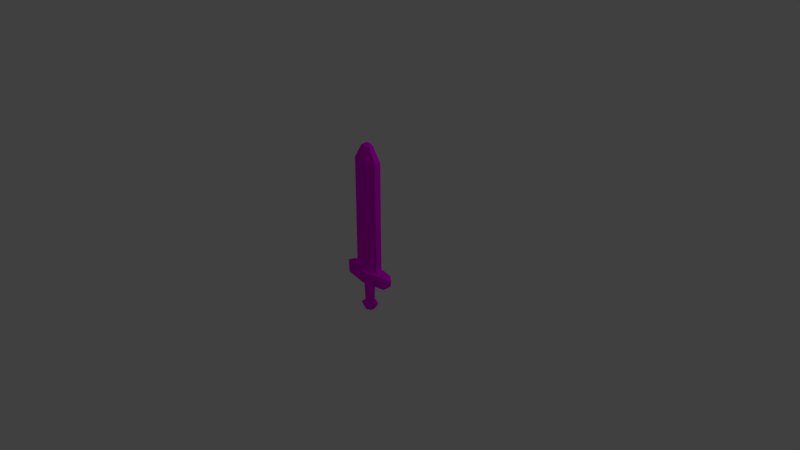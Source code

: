 # Source: sword.blend  (saved by Blender 2.78.0; exported with 4.5.12 LTS)
import bpy
from mathutils import Matrix  # noqa: F401  (used for matrix-valued properties, if any)

bpy.ops.wm.read_factory_settings(use_empty=True)
scene = bpy.context.scene
scene.name = 'Scene'

# ---- collections
col_collection_1 = bpy.data.collections.new('Collection 1'); scene.collection.children.link(col_collection_1)

# ---- images (referenced by path relative to the original .blend; pixels are not part of the script)
import os
ASSET_DIR = os.environ.get("B2B_ASSET_DIR", "")  # directory of the original .blend (textures are referenced by path, not embedded)
HERE = os.path.dirname(os.path.abspath(__file__))  # packed textures are extracted next to this script under _unpacked/

def load_image(name, relpath, width, height, colorspace="sRGB"):
    """Load a texture the original file referenced (path relative to the .blend, or extracted next to this script)."""
    p = next((c for c in (os.path.join(HERE, relpath), os.path.join(ASSET_DIR, relpath)) if relpath and os.path.exists(c)), "")
    if p:
        img = bpy.data.images.load(p, check_existing=True)
        img.name = name
    else:  # same state as the original file: an image datablock whose file is absent (Cycles renders it pink)
        img = bpy.data.images.new(name, width, height)
        img.source = "FILE"
        img.filepath = "//" + (relpath or name)
    img.colorspace_settings.name = colorspace
    return img
img_textures_png = load_image('textures.png', 'textures.png', 1024, 1024, 'sRGB')

# ---- materials (node trees are filled in below, after node groups)
mat_material_001 = bpy.data.materials.new('Material.001')
mat_material_001.alpha_threshold = 0.0
mat_material_001.roughness = 0.5

# ---- material node trees
mat_material_001.use_nodes = True; mat_material_001.node_tree.nodes.clear()
_N = mat_material_001.node_tree.nodes; _L = mat_material_001.node_tree.links
n0 = _N.new('ShaderNodeOutputMaterial'); n0.name = 'Material Output'; n0.location = (300, 300)
n1 = _N.new('ShaderNodeBsdfDiffuse'); n1.name = 'Diffuse BSDF'; n1.location = (10, 300)
n2 = _N.new('ShaderNodeTexImage'); n2.name = 'Image Texture'; n2.location = (-180, 300)
n2.width = 140
n2.image = img_textures_png
_L.new(n1.outputs[0], n0.inputs[0])
_L.new(n2.outputs[0], n1.inputs[0])
n0.is_active_output = True

# ---- world
world_world = bpy.data.worlds.new('World'); scene.world = world_world
world_world.color = (0.05088, 0.05088, 0.05088)
world_world.use_sun_shadow = False
world_world.sun_shadow_jitter_overblur = 0.0
world_world.cycles.sampling_method = 'MANUAL'

# ---- cameras
cam_camera = bpy.data.cameras.new('Camera')
cam_camera.clip_end = 100.0
cam_camera.lens = 35.0
cam_camera.sensor_width = 32.0
cam_camera.sensor_height = 18.0
cam_camera.ortho_scale = 7.314
cam_camera.dof.focus_distance = 0.0

# ---- lights
light_lamp = bpy.data.lights.new('Lamp', 'POINT')
light_lamp.transmission_factor = 0.0
light_lamp.cutoff_distance = 30.0
light_lamp.energy = 100.0
light_lamp.shadow_buffer_clip_start = 1.001
light_lamp.shadow_soft_size = 0.1
light_lamp.shadow_maximum_resolution = 0.006
light_lamp.use_absolute_resolution = True

# ---- meshes
me_cylinder = bpy.data.meshes.new('Cylinder')
me_cylinder.from_pydata([(0.0, 1.0, -1.0), (0.0, 1.0, 6.122), (0.866, 0.5, -1.0), (0.866, 0.5, 6.122), (0.866, -0.5, -1.0), (0.866, -0.5, 6.122), (-8.742e-08, -1.0, -1.0), (-8.742e-08, -1.0, 6.122), (4.015e-07, 0.6777, 7.023), (0.3386, 0.3388, 7.023), (0.3386, -0.3388, 7.023), (3.673e-07, -0.6777, 7.023), (9.338e-07, -9.934e-09, 7.225), (1.621e-08, 1.36, -1.0), (1.573, 0.6801, -1.0), (1.573, -0.6801, -1.0), (-1.425e-07, -1.36, -1.0), (1.621e-08, 1.36, -1.756), (1.573, 0.6801, -1.756), (1.573, -0.6801, -1.756), (-1.425e-07, -1.36, -1.756), (-3.456e-08, 0.8255, -1.756), (0.3245, 0.4127, -1.756), (0.3245, -0.4127, -1.756), (-6.732e-08, -0.8255, -1.756), (3.472e-07, 0.6868, -3.272), (0.27, 0.3434, -3.272), (0.27, -0.3434, -3.272), (3.2e-07, -0.6868, -3.272), (2.966e-07, 1.252, -3.421), (0.4923, 0.6262, -3.421), (0.4923, -0.6262, -3.421), (2.469e-07, -1.252, -3.421), (1.858e-07, 0.7204, -3.804), (0.2832, 0.3602, -3.804), (0.2832, -0.3602, -3.804), (1.572e-07, -0.7204, -3.804), (1.893, 0.1253, -1.113), (1.893, -0.1253, -1.113), (1.893, 0.1253, -1.252), (1.893, -0.1253, -1.252)], [], [(0, 1, 3, 2), (2, 3, 5, 4), (4, 5, 7, 6), (5, 3, 9, 10), (3, 1, 8, 9), (7, 5, 10, 11), (11, 10, 12), (9, 8, 12), (10, 9, 12), (15, 16, 20, 19), (2, 4, 15, 14), (0, 2, 14, 13), (4, 6, 16, 15), (18, 19, 23, 22), (13, 14, 18, 17), (15, 19, 40, 38), (21, 22, 26, 25), (19, 20, 24, 23), (17, 18, 22, 21), (22, 23, 27, 26), (23, 24, 28, 27), (27, 28, 32, 31), (25, 26, 30, 29), (26, 27, 31, 30), (30, 31, 35, 34), (31, 32, 36, 35), (29, 30, 34, 33), (37, 38, 40, 39), (14, 15, 38, 37), (18, 14, 37, 39), (19, 18, 39, 40)])
_uv = me_cylinder.uv_layers.new(name='UVMap')
_uv.uv.foreach_set('vector', [0.4091, 0.7807, 0.4091, 0.9128, 0.3919, 0.9127, 0.3919, 0.7806, 0.3219, 0.7818, 0.3219, 0.9139, 0.312, 0.9127, 0.312, 0.7806, 0.312, 0.7806, 0.312, 0.9127, 0.2949, 0.9128, 0.2949, 0.7807, 0.312, 0.9127, 0.3219, 0.9139, 0.3129, 0.9309, 0.3062, 0.9301, 0.3919, 0.9127, 0.4091, 0.9128, 0.4059, 0.93, 0.3978, 0.9301, 0.2949, 0.9128, 0.312, 0.9127, 0.3062, 0.9301, 0.298, 0.93, 0.445, 0.898, 0.4392, 0.8917, 0.445, 0.8854, 0.4392, 0.8791, 0.445, 0.8728, 0.445, 0.8854, 0.4392, 0.8917, 0.4392, 0.8791, 0.445, 0.8854, 0.6408, 0.05495, 0.642, 0.08616, 0.629, 0.0865, 0.6278, 0.05529, 0.574, 0.0538, 0.5582, 0.06119, 0.5505, 0.05045, 0.572, 0.0404, 0.5878, 0.0649, 0.574, 0.0538, 0.572, 0.0404, 0.5935, 0.06224, 0.5582, 0.06119, 0.5562, 0.07967, 0.5505, 0.08233, 0.5505, 0.05045, 0.5505, 0.1142, 0.572, 0.1042, 0.5763, 0.1275, 0.5633, 0.1336, 0.6408, 0.1326, 0.6408, 0.1638, 0.6278, 0.1641, 0.6278, 0.1328, 0.6408, 0.05495, 0.6278, 0.05529, 0.6278, 0.05529, 0.6408, 0.05495, 0.3248, 0.1993, 0.3162, 0.199, 0.3176, 0.1711, 0.3248, 0.1713, 0.572, 0.1042, 0.5935, 0.126, 0.5851, 0.13, 0.5763, 0.1275, 0.5505, 0.1461, 0.5505, 0.1142, 0.5633, 0.1336, 0.559, 0.1421, 0.3162, 0.199, 0.308, 0.1996, 0.3108, 0.1715, 0.3176, 0.1711, 0.3503, 0.1991, 0.3416, 0.1991, 0.3424, 0.1711, 0.3496, 0.1711, 0.6205, 0.1616, 0.6133, 0.1616, 0.6133, 0.1616, 0.6205, 0.1616, 0.5957, 0.1619, 0.5885, 0.1616, 0.5885, 0.1616, 0.5957, 0.1619, 0.5885, 0.1616, 0.5817, 0.1621, 0.5817, 0.1621, 0.5885, 0.1616, 0.5885, 0.1616, 0.5817, 0.1621, 0.5817, 0.1621, 0.5885, 0.1616, 0.6205, 0.1616, 0.6133, 0.1616, 0.6133, 0.1616, 0.6205, 0.1616, 0.5957, 0.1619, 0.5885, 0.1616, 0.5885, 0.1616, 0.5957, 0.1619, 0.642, 0.0404, 0.6408, 0.05495, 0.6278, 0.05529, 0.629, 0.04075, 0.572, 0.0404, 0.5505, 0.05045, 0.5505, 0.05045, 0.572, 0.0404, 0.6278, 0.1641, 0.6408, 0.1638, 0.6408, 0.1638, 0.6278, 0.1641, 0.572, 0.1042, 0.5505, 0.1142, 0.5505, 0.1142, 0.572, 0.1042])
me_cylinder.materials.append(mat_material_001)
me_cylinder.use_remesh_preserve_volume = False
me_cylinder.use_remesh_preserve_attributes = False
me_cylinder.use_mirror_vertex_groups = False
me_cylinder.update()

# ---- objects
ob_cylinder = bpy.data.objects.new('Cylinder', me_cylinder)
ob_lamp = bpy.data.objects.new('Lamp', light_lamp)
ob_camera = bpy.data.objects.new('Camera', cam_camera)

# ---- transforms, parenting, visibility, modifiers, constraints
ob_cylinder.location = (0.0, 0.0, 0.0)
ob_cylinder.scale = (0.213, 0.08903, 0.213)
ob_cylinder.lineart.crease_threshold = 0.0
_m = ob_cylinder.modifiers.new('Mirror', 'MIRROR')
ob_lamp.location = (4.076, 1.005, 5.904)
ob_lamp.rotation_euler = (0.6503, 0.05522, 1.866)
ob_lamp.lock_rotations_4d = False
ob_lamp.empty_display_type = 'ARROWS'
ob_lamp.color = (0.0, 0.0, 0.0, 0.0)
ob_lamp.lineart.crease_threshold = 0.0
ob_camera.location = (7.481, -6.508, 5.344)
ob_camera.rotation_euler = (1.109, 0.0, 0.8149)
ob_camera.lock_rotations_4d = False
ob_camera.empty_display_type = 'ARROWS'
ob_camera.color = (0.0, 0.0, 0.0, 0.0)
ob_camera.display_type = 'WIRE'
ob_camera.lineart.crease_threshold = 0.0

# ---- collection membership
col_collection_1.objects.link(ob_cylinder)
col_collection_1.objects.link(ob_lamp)
col_collection_1.objects.link(ob_camera)

# ---- scene / render settings (as saved in the file)
scene.camera = ob_camera
scene.frame_start = 1; scene.frame_end = 250; scene.frame_set(1)
scene.render.engine = 'CYCLES'
scene.render.resolution_percentage = 50
scene.render.dither_intensity = 0.0
scene.cycles.use_denoising = False
scene.cycles.samples = 128
scene.cycles.sampling_pattern = 'TABULATED_SOBOL'
scene.cycles.light_sampling_threshold = 0.0
scene.cycles.use_adaptive_sampling = False
scene.cycles.use_light_tree = False
scene.cycles.blur_glossy = 0.0
scene.cycles.sample_clamp_indirect = 0.0
scene.view_settings.view_transform = 'Standard'
bpy.context.view_layer.update()
